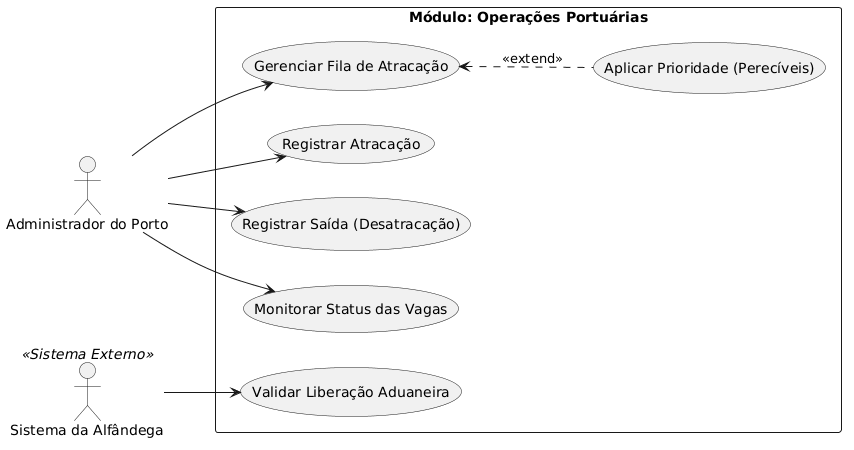

The diagram above was rendered by PlantUML. Its source (embedded in the PNG):
@startuml
left to right direction
skinparam packageStyle rectangle

actor "Administrador do Porto" as Admin
actor "Sistema da Alfândega" as Alfandega <<Sistema Externo>>

rectangle "Módulo: Operações Portuárias" {
  usecase "Gerenciar Fila de Atracação" as UC_Fila
  usecase "Aplicar Prioridade (Perecíveis)" as UC_Prioridade
  usecase "Registrar Atracação" as UC_Atracar
  usecase "Registrar Saída (Desatracação)" as UC_Saida
  usecase "Monitorar Status das Vagas" as UC_Monitorar
  usecase "Validar Liberação Aduaneira" as UC_ValidarAlfandega
}

Admin --> UC_Fila
Admin --> UC_Atracar
Admin --> UC_Saida
Admin --> UC_Monitorar

Alfandega --> UC_ValidarAlfandega

UC_Prioridade .up.> UC_Fila : <<extend>>
@enduml